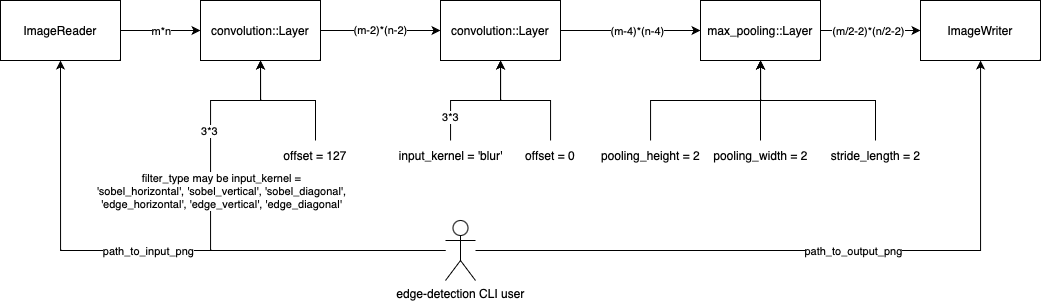

The diagram above was exported from draw.io. Its source (the exported page's mxGraphModel, read from the mxfile embedded in the PNG):
<mxGraphModel dx="1191" dy="798" grid="1" gridSize="10" guides="1" tooltips="1" connect="1" arrows="1" fold="1" page="1" pageScale="1" pageWidth="827" pageHeight="1169" math="0" shadow="0">
  <root>
    <mxCell id="0" />
    <mxCell id="1" parent="0" />
    <mxCell id="HDMh-oXKYMvLFCXhhsDX-1" value="ImageReader" style="rounded=0;whiteSpace=wrap;html=1;" parent="1" vertex="1">
      <mxGeometry x="80" y="250" width="120" height="60" as="geometry" />
    </mxCell>
    <mxCell id="HDMh-oXKYMvLFCXhhsDX-2" value="ImageWriter" style="rounded=0;whiteSpace=wrap;html=1;" parent="1" vertex="1">
      <mxGeometry x="1000" y="250" width="120" height="60" as="geometry" />
    </mxCell>
    <mxCell id="4xmYkNosZRxGP3_8BmRe-1" style="edgeStyle=orthogonalEdgeStyle;rounded=0;orthogonalLoop=1;jettySize=auto;html=1;entryX=0;entryY=0.5;entryDx=0;entryDy=0;" parent="1" source="HDMh-oXKYMvLFCXhhsDX-1" target="UA_zw5hWBfGRIOZFDHQv-1" edge="1">
      <mxGeometry relative="1" as="geometry">
        <mxPoint x="301.9999999999998" y="280" as="targetPoint" />
      </mxGeometry>
    </mxCell>
    <mxCell id="UA_zw5hWBfGRIOZFDHQv-7" value="m*n" style="edgeLabel;html=1;align=center;verticalAlign=middle;resizable=0;points=[];" vertex="1" connectable="0" parent="4xmYkNosZRxGP3_8BmRe-1">
      <mxGeometry x="-0.3044" y="2" relative="1" as="geometry">
        <mxPoint x="12" y="2" as="offset" />
      </mxGeometry>
    </mxCell>
    <mxCell id="UA_zw5hWBfGRIOZFDHQv-4" value="(m-2)*(n-2)" style="edgeStyle=orthogonalEdgeStyle;rounded=0;orthogonalLoop=1;jettySize=auto;html=1;" edge="1" parent="1" source="UA_zw5hWBfGRIOZFDHQv-1" target="UA_zw5hWBfGRIOZFDHQv-3">
      <mxGeometry relative="1" as="geometry" />
    </mxCell>
    <mxCell id="UA_zw5hWBfGRIOZFDHQv-1" value="convolution::Layer" style="rounded=0;whiteSpace=wrap;html=1;align=center;verticalAlign=middle;" vertex="1" parent="1">
      <mxGeometry x="280" y="250" width="120" height="60" as="geometry" />
    </mxCell>
    <mxCell id="UA_zw5hWBfGRIOZFDHQv-6" style="edgeStyle=orthogonalEdgeStyle;rounded=0;orthogonalLoop=1;jettySize=auto;html=1;entryX=0;entryY=0.5;entryDx=0;entryDy=0;" edge="1" parent="1" source="UA_zw5hWBfGRIOZFDHQv-2" target="HDMh-oXKYMvLFCXhhsDX-2">
      <mxGeometry relative="1" as="geometry" />
    </mxCell>
    <mxCell id="UA_zw5hWBfGRIOZFDHQv-9" value="(m/2-2)*(n/2-2)" style="edgeLabel;html=1;align=center;verticalAlign=middle;resizable=0;points=[];" vertex="1" connectable="0" parent="UA_zw5hWBfGRIOZFDHQv-6">
      <mxGeometry x="-0.275" y="2" relative="1" as="geometry">
        <mxPoint x="11" y="2" as="offset" />
      </mxGeometry>
    </mxCell>
    <mxCell id="UA_zw5hWBfGRIOZFDHQv-2" value="max_pooling::Layer" style="rounded=0;whiteSpace=wrap;html=1;align=center;verticalAlign=middle;" vertex="1" parent="1">
      <mxGeometry x="780" y="250" width="120" height="60" as="geometry" />
    </mxCell>
    <mxCell id="UA_zw5hWBfGRIOZFDHQv-5" style="edgeStyle=orthogonalEdgeStyle;rounded=0;orthogonalLoop=1;jettySize=auto;html=1;entryX=0;entryY=0.5;entryDx=0;entryDy=0;" edge="1" parent="1" source="UA_zw5hWBfGRIOZFDHQv-3" target="UA_zw5hWBfGRIOZFDHQv-2">
      <mxGeometry relative="1" as="geometry">
        <mxPoint x="700" y="280" as="sourcePoint" />
      </mxGeometry>
    </mxCell>
    <mxCell id="UA_zw5hWBfGRIOZFDHQv-8" value="(m-4)*(n-4)" style="edgeLabel;html=1;align=center;verticalAlign=middle;resizable=0;points=[];" vertex="1" connectable="0" parent="UA_zw5hWBfGRIOZFDHQv-5">
      <mxGeometry x="-0.3044" y="-2" relative="1" as="geometry">
        <mxPoint x="28" y="-2" as="offset" />
      </mxGeometry>
    </mxCell>
    <mxCell id="UA_zw5hWBfGRIOZFDHQv-3" value="convolution::Layer" style="rounded=0;whiteSpace=wrap;html=1;align=center;verticalAlign=middle;" vertex="1" parent="1">
      <mxGeometry x="520" y="250" width="120" height="60" as="geometry" />
    </mxCell>
    <mxCell id="UA_zw5hWBfGRIOZFDHQv-11" style="edgeStyle=orthogonalEdgeStyle;rounded=0;orthogonalLoop=1;jettySize=auto;html=1;entryX=0.5;entryY=1;entryDx=0;entryDy=0;" edge="1" parent="1" source="UA_zw5hWBfGRIOZFDHQv-10" target="HDMh-oXKYMvLFCXhhsDX-1">
      <mxGeometry relative="1" as="geometry" />
    </mxCell>
    <mxCell id="UA_zw5hWBfGRIOZFDHQv-12" value="path_to_input_png" style="edgeLabel;html=1;align=center;verticalAlign=middle;resizable=0;points=[];" vertex="1" connectable="0" parent="UA_zw5hWBfGRIOZFDHQv-11">
      <mxGeometry x="0.0338" y="3" relative="1" as="geometry">
        <mxPoint y="-3" as="offset" />
      </mxGeometry>
    </mxCell>
    <mxCell id="UA_zw5hWBfGRIOZFDHQv-13" style="edgeStyle=orthogonalEdgeStyle;rounded=0;orthogonalLoop=1;jettySize=auto;html=1;" edge="1" parent="1" source="UA_zw5hWBfGRIOZFDHQv-10" target="HDMh-oXKYMvLFCXhhsDX-2">
      <mxGeometry relative="1" as="geometry" />
    </mxCell>
    <mxCell id="UA_zw5hWBfGRIOZFDHQv-14" value="path_to_output_png" style="edgeLabel;html=1;align=center;verticalAlign=middle;resizable=0;points=[];" vertex="1" connectable="0" parent="UA_zw5hWBfGRIOZFDHQv-13">
      <mxGeometry x="0.088" y="4" relative="1" as="geometry">
        <mxPoint y="4" as="offset" />
      </mxGeometry>
    </mxCell>
    <mxCell id="UA_zw5hWBfGRIOZFDHQv-30" style="edgeStyle=orthogonalEdgeStyle;rounded=0;orthogonalLoop=1;jettySize=auto;html=1;entryX=0.5;entryY=1;entryDx=0;entryDy=0;" edge="1" parent="1" source="UA_zw5hWBfGRIOZFDHQv-10" target="UA_zw5hWBfGRIOZFDHQv-1">
      <mxGeometry relative="1" as="geometry">
        <Array as="points">
          <mxPoint x="290" y="500" />
          <mxPoint x="290" y="350" />
          <mxPoint x="340" y="350" />
        </Array>
      </mxGeometry>
    </mxCell>
    <mxCell id="UA_zw5hWBfGRIOZFDHQv-31" value="filter_type may be input_kernel = &lt;br&gt;'sobel_horizontal', 'sobel_vertical', 'sobel_diagonal', &lt;br&gt;'edge_horizontal', 'edge_vertical', 'edge_diagonal'" style="edgeLabel;html=1;align=center;verticalAlign=middle;resizable=0;points=[];" vertex="1" connectable="0" parent="UA_zw5hWBfGRIOZFDHQv-30">
      <mxGeometry x="0.2771" y="3" relative="1" as="geometry">
        <mxPoint x="13" y="9" as="offset" />
      </mxGeometry>
    </mxCell>
    <mxCell id="UA_zw5hWBfGRIOZFDHQv-32" value="3*3" style="edgeLabel;html=1;align=center;verticalAlign=middle;resizable=0;points=[];" vertex="1" connectable="0" parent="UA_zw5hWBfGRIOZFDHQv-30">
      <mxGeometry x="0.5908" y="2" relative="1" as="geometry">
        <mxPoint y="23" as="offset" />
      </mxGeometry>
    </mxCell>
    <mxCell id="UA_zw5hWBfGRIOZFDHQv-10" value="edge-detection CLI user" style="shape=umlActor;verticalLabelPosition=bottom;verticalAlign=top;html=1;outlineConnect=0;" vertex="1" parent="1">
      <mxGeometry x="525" y="470" width="30" height="60" as="geometry" />
    </mxCell>
    <mxCell id="UA_zw5hWBfGRIOZFDHQv-20" style="edgeStyle=orthogonalEdgeStyle;rounded=0;orthogonalLoop=1;jettySize=auto;html=1;" edge="1" parent="1" source="UA_zw5hWBfGRIOZFDHQv-17" target="UA_zw5hWBfGRIOZFDHQv-2">
      <mxGeometry relative="1" as="geometry" />
    </mxCell>
    <mxCell id="UA_zw5hWBfGRIOZFDHQv-17" value="pooling_height = 2" style="text;html=1;align=center;verticalAlign=middle;resizable=0;points=[];autosize=1;strokeColor=none;fillColor=none;" vertex="1" parent="1">
      <mxGeometry x="670" y="390" width="120" height="30" as="geometry" />
    </mxCell>
    <mxCell id="UA_zw5hWBfGRIOZFDHQv-21" style="edgeStyle=orthogonalEdgeStyle;rounded=0;orthogonalLoop=1;jettySize=auto;html=1;" edge="1" parent="1" source="UA_zw5hWBfGRIOZFDHQv-18" target="UA_zw5hWBfGRIOZFDHQv-2">
      <mxGeometry relative="1" as="geometry" />
    </mxCell>
    <mxCell id="UA_zw5hWBfGRIOZFDHQv-18" value="pooling_width = 2" style="text;html=1;align=center;verticalAlign=middle;resizable=0;points=[];autosize=1;strokeColor=none;fillColor=none;" vertex="1" parent="1">
      <mxGeometry x="780" y="390" width="120" height="30" as="geometry" />
    </mxCell>
    <mxCell id="UA_zw5hWBfGRIOZFDHQv-22" style="edgeStyle=orthogonalEdgeStyle;rounded=0;orthogonalLoop=1;jettySize=auto;html=1;" edge="1" parent="1" source="UA_zw5hWBfGRIOZFDHQv-19" target="UA_zw5hWBfGRIOZFDHQv-2">
      <mxGeometry relative="1" as="geometry" />
    </mxCell>
    <mxCell id="UA_zw5hWBfGRIOZFDHQv-19" value="stride_length = 2" style="text;html=1;align=center;verticalAlign=middle;resizable=0;points=[];autosize=1;strokeColor=none;fillColor=none;" vertex="1" parent="1">
      <mxGeometry x="900" y="390" width="110" height="30" as="geometry" />
    </mxCell>
    <mxCell id="UA_zw5hWBfGRIOZFDHQv-25" style="edgeStyle=orthogonalEdgeStyle;rounded=0;orthogonalLoop=1;jettySize=auto;html=1;" edge="1" parent="1" source="UA_zw5hWBfGRIOZFDHQv-23" target="UA_zw5hWBfGRIOZFDHQv-3">
      <mxGeometry relative="1" as="geometry" />
    </mxCell>
    <mxCell id="UA_zw5hWBfGRIOZFDHQv-23" value="offset = 0" style="text;html=1;strokeColor=none;fillColor=none;align=center;verticalAlign=middle;whiteSpace=wrap;rounded=0;" vertex="1" parent="1">
      <mxGeometry x="600" y="390" width="60" height="30" as="geometry" />
    </mxCell>
    <mxCell id="UA_zw5hWBfGRIOZFDHQv-28" style="edgeStyle=orthogonalEdgeStyle;rounded=0;orthogonalLoop=1;jettySize=auto;html=1;" edge="1" parent="1" source="UA_zw5hWBfGRIOZFDHQv-24" target="UA_zw5hWBfGRIOZFDHQv-1">
      <mxGeometry relative="1" as="geometry" />
    </mxCell>
    <mxCell id="UA_zw5hWBfGRIOZFDHQv-24" value="offset = 127" style="text;html=1;strokeColor=none;fillColor=none;align=center;verticalAlign=middle;whiteSpace=wrap;rounded=0;" vertex="1" parent="1">
      <mxGeometry x="360" y="390" width="70" height="30" as="geometry" />
    </mxCell>
    <mxCell id="UA_zw5hWBfGRIOZFDHQv-27" style="edgeStyle=orthogonalEdgeStyle;rounded=0;orthogonalLoop=1;jettySize=auto;html=1;" edge="1" parent="1" source="UA_zw5hWBfGRIOZFDHQv-26" target="UA_zw5hWBfGRIOZFDHQv-3">
      <mxGeometry relative="1" as="geometry" />
    </mxCell>
    <mxCell id="UA_zw5hWBfGRIOZFDHQv-29" value="3*3" style="edgeLabel;html=1;align=center;verticalAlign=middle;resizable=0;points=[];" vertex="1" connectable="0" parent="UA_zw5hWBfGRIOZFDHQv-27">
      <mxGeometry x="-0.6392" y="1" relative="1" as="geometry">
        <mxPoint as="offset" />
      </mxGeometry>
    </mxCell>
    <mxCell id="UA_zw5hWBfGRIOZFDHQv-26" value="input_kernel = 'blur'" style="text;html=1;align=center;verticalAlign=middle;resizable=0;points=[];autosize=1;strokeColor=none;fillColor=none;" vertex="1" parent="1">
      <mxGeometry x="465" y="390" width="130" height="30" as="geometry" />
    </mxCell>
  </root>
</mxGraphModel>